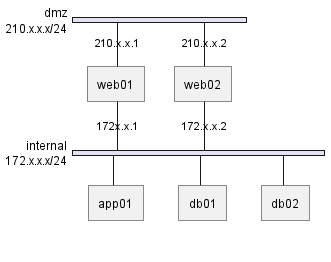

The diagram above was rendered by PlantUML. Its source (embedded in the PNG):
@startuml
nwdiag {
    network dmz {
        address = "210.x.x.x/24"
        web01 [address = "210.x.x.1"]
        web02 [address = "210.x.x.2"]
    }
    network internal {
        address = "172.x.x.x/24"

        web01 [address = "172x.x.1"]
        web02 [address = "172.x.x.2"]

        app01

        db01
        db02   
    }
}
@enduml